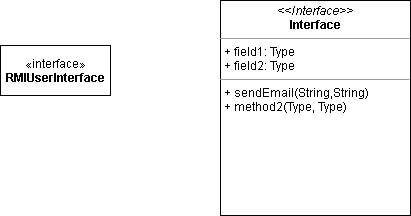

The diagram above was exported from draw.io. Its source (the exported page's mxGraphModel, read from the mxfile embedded in the PNG):
<mxGraphModel dx="782" dy="469" grid="1" gridSize="10" guides="1" tooltips="1" connect="1" arrows="1" fold="1" page="1" pageScale="1" pageWidth="850" pageHeight="1100" math="0" shadow="0">
  <root>
    <mxCell id="0" />
    <mxCell id="1" parent="0" />
    <mxCell id="WjINtjtIRr_Va5aeFsq6-4" value="«interface»&lt;br&gt;&lt;b&gt;RMIUserInterface&lt;/b&gt;" style="html=1;" vertex="1" parent="1">
      <mxGeometry x="160" y="220" width="110" height="50" as="geometry" />
    </mxCell>
    <mxCell id="WjINtjtIRr_Va5aeFsq6-6" value="&lt;p style=&quot;margin: 0px ; margin-top: 4px ; text-align: center&quot;&gt;&lt;i&gt;&amp;lt;&amp;lt;Interface&amp;gt;&amp;gt;&lt;/i&gt;&lt;br&gt;&lt;b&gt;Interface&lt;/b&gt;&lt;/p&gt;&lt;hr size=&quot;1&quot;&gt;&lt;p style=&quot;margin: 0px ; margin-left: 4px&quot;&gt;+ field1: Type&lt;br&gt;+ field2: Type&lt;/p&gt;&lt;hr size=&quot;1&quot;&gt;&lt;p style=&quot;margin: 0px ; margin-left: 4px&quot;&gt;+ sendEmail(String,String)&lt;br&gt;+ method2(Type, Type)&lt;/p&gt;" style="verticalAlign=top;align=left;overflow=fill;fontSize=12;fontFamily=Helvetica;html=1;" vertex="1" parent="1">
      <mxGeometry x="380" y="175" width="190" height="215" as="geometry" />
    </mxCell>
  </root>
</mxGraphModel>